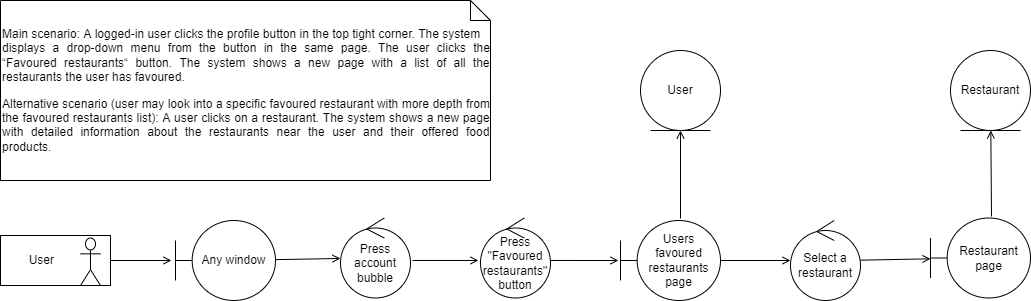

The diagram above was exported from draw.io. Its source (the exported page's mxGraphModel, read from the mxfile embedded in the PNG):
<mxGraphModel dx="1422" dy="762" grid="1" gridSize="10" guides="1" tooltips="1" connect="1" arrows="1" fold="1" page="1" pageScale="1" pageWidth="827" pageHeight="1169" math="0" shadow="0">
  <root>
    <mxCell id="0" />
    <mxCell id="1" parent="0" />
    <mxCell id="IN8RGzzlMy4sdDYoIDZJ-1" value="Any window" style="shape=umlBoundary;whiteSpace=wrap;html=1;" parent="1" vertex="1">
      <mxGeometry x="205" y="470" width="100" height="80" as="geometry" />
    </mxCell>
    <mxCell id="IN8RGzzlMy4sdDYoIDZJ-3" value="Press account bubble" style="ellipse;shape=umlControl;whiteSpace=wrap;html=1;" parent="1" vertex="1">
      <mxGeometry x="370" y="467.5" width="70" height="80" as="geometry" />
    </mxCell>
    <mxCell id="IN8RGzzlMy4sdDYoIDZJ-5" value="&lt;p class=&quot;MsoNormal&quot;&gt;&lt;/p&gt;&lt;div style=&quot;text-align: justify&quot;&gt;&lt;p class=&quot;MsoNormal&quot;&gt;Main scenario: A logged-in user clicks the profile button in the top tight corner. The system&lt;br&gt;displays a drop-down menu from the button in the same page. The user clicks the “Favoured restaurants“ button. The system shows a new page with a list of all the restaurants the user has favoured.&lt;/p&gt;&lt;p class=&quot;MsoNormal&quot;&gt;&lt;font style=&quot;font-size: 12px&quot;&gt;Alternative scenario (user may look into a specific favoured restaurant with more depth from the favoured restaurants list): A user clicks on a restaurant. The system shows a new page with detailed information about the restaurants near the user and their offered food products.&lt;/font&gt;&lt;/p&gt;&lt;/div&gt;&lt;p&gt;&lt;/p&gt;" style="shape=note;size=20;whiteSpace=wrap;html=1;align=left;" parent="1" vertex="1">
      <mxGeometry x="30" y="250" width="490" height="180" as="geometry" />
    </mxCell>
    <mxCell id="IN8RGzzlMy4sdDYoIDZJ-7" value="" style="group" parent="1" vertex="1" connectable="0">
      <mxGeometry x="30" y="485" width="110" height="50" as="geometry" />
    </mxCell>
    <mxCell id="IN8RGzzlMy4sdDYoIDZJ-6" value="&amp;nbsp; &amp;nbsp; &amp;nbsp; &amp;nbsp; User" style="html=1;align=left;" parent="IN8RGzzlMy4sdDYoIDZJ-7" vertex="1">
      <mxGeometry width="110" height="50" as="geometry" />
    </mxCell>
    <mxCell id="IN8RGzzlMy4sdDYoIDZJ-4" value="" style="shape=umlActor;verticalLabelPosition=bottom;verticalAlign=top;html=1;" parent="IN8RGzzlMy4sdDYoIDZJ-7" vertex="1">
      <mxGeometry x="80" y="2.5" width="20" height="47.5" as="geometry" />
    </mxCell>
    <mxCell id="IN8RGzzlMy4sdDYoIDZJ-8" value="Press &quot;Favoured restaurants&quot; button" style="ellipse;shape=umlControl;whiteSpace=wrap;html=1;" parent="1" vertex="1">
      <mxGeometry x="510" y="467.5" width="70" height="80" as="geometry" />
    </mxCell>
    <mxCell id="IN8RGzzlMy4sdDYoIDZJ-9" value="Users favoured restaurants page" style="shape=umlBoundary;whiteSpace=wrap;html=1;" parent="1" vertex="1">
      <mxGeometry x="650" y="470" width="100" height="80" as="geometry" />
    </mxCell>
    <mxCell id="IN8RGzzlMy4sdDYoIDZJ-11" value="" style="endArrow=open;html=1;rounded=0;exitX=1;exitY=0.5;exitDx=0;exitDy=0;endFill=0;entryX=-0.04;entryY=0.5;entryDx=0;entryDy=0;entryPerimeter=0;" parent="1" source="IN8RGzzlMy4sdDYoIDZJ-6" target="IN8RGzzlMy4sdDYoIDZJ-1" edge="1">
      <mxGeometry width="50" height="50" relative="1" as="geometry">
        <mxPoint x="390" y="470" as="sourcePoint" />
        <mxPoint x="220" y="470" as="targetPoint" />
      </mxGeometry>
    </mxCell>
    <mxCell id="IN8RGzzlMy4sdDYoIDZJ-15" value="" style="endArrow=open;html=1;rounded=0;endFill=0;" parent="1" source="IN8RGzzlMy4sdDYoIDZJ-1" target="IN8RGzzlMy4sdDYoIDZJ-3" edge="1">
      <mxGeometry width="50" height="50" relative="1" as="geometry">
        <mxPoint x="150" y="520" as="sourcePoint" />
        <mxPoint x="211" y="520" as="targetPoint" />
      </mxGeometry>
    </mxCell>
    <mxCell id="IN8RGzzlMy4sdDYoIDZJ-17" value="" style="endArrow=open;html=1;rounded=0;exitX=1.029;exitY=0.531;exitDx=0;exitDy=0;endFill=0;entryX=-0.029;entryY=0.531;entryDx=0;entryDy=0;entryPerimeter=0;exitPerimeter=0;" parent="1" source="IN8RGzzlMy4sdDYoIDZJ-3" target="IN8RGzzlMy4sdDYoIDZJ-8" edge="1">
      <mxGeometry width="50" height="50" relative="1" as="geometry">
        <mxPoint x="289" y="561" as="sourcePoint" />
        <mxPoint x="380" y="533.02" as="targetPoint" />
      </mxGeometry>
    </mxCell>
    <mxCell id="IN8RGzzlMy4sdDYoIDZJ-21" value="" style="endArrow=open;html=1;rounded=0;endFill=0;entryX=-0.02;entryY=0.5;entryDx=0;entryDy=0;entryPerimeter=0;exitX=1;exitY=0.531;exitDx=0;exitDy=0;exitPerimeter=0;" parent="1" source="IN8RGzzlMy4sdDYoIDZJ-8" target="IN8RGzzlMy4sdDYoIDZJ-9" edge="1">
      <mxGeometry width="50" height="50" relative="1" as="geometry">
        <mxPoint x="620" y="485" as="sourcePoint" />
        <mxPoint x="600" y="575" as="targetPoint" />
      </mxGeometry>
    </mxCell>
    <mxCell id="RpVmmMlvl2zAdgspzNe--1" value="User" style="ellipse;shape=umlEntity;whiteSpace=wrap;html=1;" vertex="1" parent="1">
      <mxGeometry x="670" y="300" width="80" height="80" as="geometry" />
    </mxCell>
    <mxCell id="RpVmmMlvl2zAdgspzNe--2" value="" style="endArrow=open;html=1;rounded=0;endFill=0;exitX=0.6;exitY=-0.025;exitDx=0;exitDy=0;exitPerimeter=0;" edge="1" parent="1" source="IN8RGzzlMy4sdDYoIDZJ-9" target="RpVmmMlvl2zAdgspzNe--1">
      <mxGeometry width="50" height="50" relative="1" as="geometry">
        <mxPoint x="730" y="440" as="sourcePoint" />
        <mxPoint x="826.9899999999998" y="521.98" as="targetPoint" />
      </mxGeometry>
    </mxCell>
    <mxCell id="RpVmmMlvl2zAdgspzNe--3" value="Select a restaurant" style="ellipse;shape=umlControl;whiteSpace=wrap;html=1;" vertex="1" parent="1">
      <mxGeometry x="820" y="470" width="70" height="80" as="geometry" />
    </mxCell>
    <mxCell id="RpVmmMlvl2zAdgspzNe--4" value="" style="endArrow=open;html=1;rounded=0;endFill=0;" edge="1" parent="1" source="IN8RGzzlMy4sdDYoIDZJ-9" target="RpVmmMlvl2zAdgspzNe--3">
      <mxGeometry width="50" height="50" relative="1" as="geometry">
        <mxPoint x="590" y="519.98" as="sourcePoint" />
        <mxPoint x="770" y="440" as="targetPoint" />
      </mxGeometry>
    </mxCell>
    <mxCell id="RpVmmMlvl2zAdgspzNe--5" value="Restaurant page" style="shape=umlBoundary;whiteSpace=wrap;html=1;" vertex="1" parent="1">
      <mxGeometry x="960" y="467.5" width="100" height="80" as="geometry" />
    </mxCell>
    <mxCell id="RpVmmMlvl2zAdgspzNe--6" value="" style="endArrow=open;html=1;rounded=0;endFill=0;" edge="1" parent="1" source="RpVmmMlvl2zAdgspzNe--3" target="RpVmmMlvl2zAdgspzNe--5">
      <mxGeometry width="50" height="50" relative="1" as="geometry">
        <mxPoint x="760" y="520" as="sourcePoint" />
        <mxPoint x="830" y="520" as="targetPoint" />
      </mxGeometry>
    </mxCell>
    <mxCell id="RpVmmMlvl2zAdgspzNe--7" value="Restaurant" style="ellipse;shape=umlEntity;whiteSpace=wrap;html=1;" vertex="1" parent="1">
      <mxGeometry x="980" y="300" width="80" height="80" as="geometry" />
    </mxCell>
    <mxCell id="RpVmmMlvl2zAdgspzNe--8" value="" style="endArrow=open;html=1;rounded=0;endFill=0;exitX=0.61;exitY=-0.019;exitDx=0;exitDy=0;exitPerimeter=0;" edge="1" parent="1" source="RpVmmMlvl2zAdgspzNe--5" target="RpVmmMlvl2zAdgspzNe--7">
      <mxGeometry width="50" height="50" relative="1" as="geometry">
        <mxPoint x="1030" y="440" as="sourcePoint" />
        <mxPoint x="715.3999800014999" y="620.0019998500065" as="targetPoint" />
      </mxGeometry>
    </mxCell>
  </root>
</mxGraphModel>